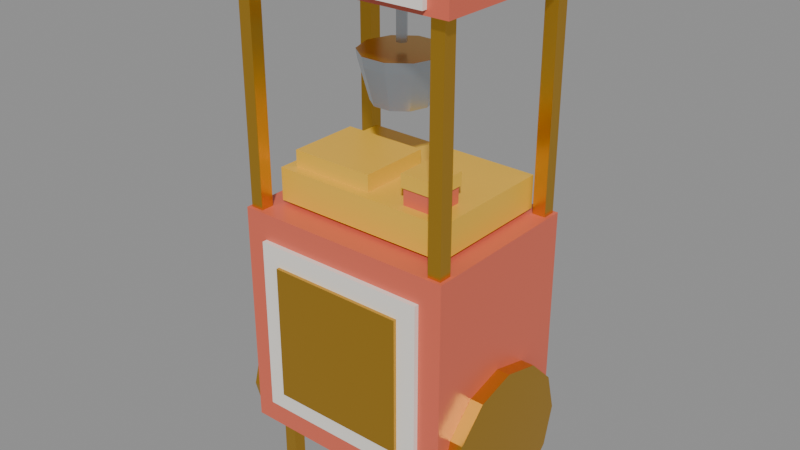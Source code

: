# Source: cozy_bowling_popcorn_cart.blend  (saved by Blender 5.2.45; exported with 4.5.12 LTS)
import bpy
from mathutils import Matrix  # noqa: F401  (used for matrix-valued properties, if any)

bpy.ops.wm.read_factory_settings(use_empty=True)
scene = bpy.context.scene
scene.name = 'Scene'

# ---- materials (node trees are filled in below, after node groups)
mat_bowling_coral_pink = bpy.data.materials.new('Bowling_Coral_Pink')
mat_bowling_coral_pink.diffuse_color = (0.7605, 0.1441, 0.08438, 1.0)
mat_bowling_gold_brass = bpy.data.materials.new('Bowling_Gold_Brass')
mat_bowling_gold_brass.diffuse_color = (0.6867, 0.3813, 0.03955, 1.0)
mat_bowling_bumper_yellow = bpy.data.materials.new('Bowling_Bumper_Yellow')
mat_bowling_bumper_yellow.diffuse_color = (0.8879, 0.5333, 0.03955, 1.0)
mat_bowling_chrome_steel = bpy.data.materials.new('Bowling_Chrome_Steel')
mat_bowling_chrome_steel.diffuse_color = (0.552, 0.5972, 0.6308, 1.0)
mat_bowling_cream_pearl = bpy.data.materials.new('Bowling_Cream_Pearl')
mat_bowling_cream_pearl.diffuse_color = (0.9047, 0.8632, 0.7913, 1.0)
mat_bowling_glass_tint = bpy.data.materials.new('Bowling_Glass_Tint')
mat_bowling_glass_tint.diffuse_color = (0.2542, 0.4793, 0.5395, 1.0)

# ---- material node trees
mat_bowling_coral_pink.use_nodes = True; mat_bowling_coral_pink.node_tree.nodes.clear()
_N = mat_bowling_coral_pink.node_tree.nodes; _L = mat_bowling_coral_pink.node_tree.links
n0 = _N.new('ShaderNodeBsdfPrincipled'); n0.name = 'Principled BSDF'; n0.location = (-200, 100)
n0.inputs[0].default_value = (0.7605, 0.1441, 0.08438, 1.0)
n0.inputs[2].default_value = 0.38
n0.inputs[10].default_value = 0.005
n1 = _N.new('ShaderNodeOutputMaterial'); n1.name = 'Material Output'; n1.location = (200, 100)
_L.new(n0.outputs[0], n1.inputs[0])
n1.is_active_output = True
mat_bowling_gold_brass.use_nodes = True; mat_bowling_gold_brass.node_tree.nodes.clear()
_N = mat_bowling_gold_brass.node_tree.nodes; _L = mat_bowling_gold_brass.node_tree.links
n0 = _N.new('ShaderNodeBsdfPrincipled'); n0.name = 'Principled BSDF'; n0.location = (-200, 100)
n0.inputs[0].default_value = (0.6867, 0.3813, 0.03955, 1.0)
n0.inputs[1].default_value = 0.85
n0.inputs[2].default_value = 0.28
n0.inputs[10].default_value = 0.005
n1 = _N.new('ShaderNodeOutputMaterial'); n1.name = 'Material Output'; n1.location = (200, 100)
_L.new(n0.outputs[0], n1.inputs[0])
n1.is_active_output = True
mat_bowling_bumper_yellow.use_nodes = True; mat_bowling_bumper_yellow.node_tree.nodes.clear()
_N = mat_bowling_bumper_yellow.node_tree.nodes; _L = mat_bowling_bumper_yellow.node_tree.links
n0 = _N.new('ShaderNodeBsdfPrincipled'); n0.name = 'Principled BSDF'; n0.location = (-200, 100)
n0.inputs[0].default_value = (0.8879, 0.5333, 0.03955, 1.0)
n0.inputs[2].default_value = 0.42
n0.inputs[10].default_value = 0.005
n1 = _N.new('ShaderNodeOutputMaterial'); n1.name = 'Material Output'; n1.location = (200, 100)
_L.new(n0.outputs[0], n1.inputs[0])
n1.is_active_output = True
mat_bowling_chrome_steel.use_nodes = True; mat_bowling_chrome_steel.node_tree.nodes.clear()
_N = mat_bowling_chrome_steel.node_tree.nodes; _L = mat_bowling_chrome_steel.node_tree.links
n0 = _N.new('ShaderNodeBsdfPrincipled'); n0.name = 'Principled BSDF'; n0.location = (-200, 100)
n0.inputs[0].default_value = (0.552, 0.5972, 0.6308, 1.0)
n0.inputs[1].default_value = 0.9
n0.inputs[2].default_value = 0.22
n0.inputs[10].default_value = 0.005
n1 = _N.new('ShaderNodeOutputMaterial'); n1.name = 'Material Output'; n1.location = (200, 100)
_L.new(n0.outputs[0], n1.inputs[0])
n1.is_active_output = True
mat_bowling_cream_pearl.use_nodes = True; mat_bowling_cream_pearl.node_tree.nodes.clear()
_N = mat_bowling_cream_pearl.node_tree.nodes; _L = mat_bowling_cream_pearl.node_tree.links
n0 = _N.new('ShaderNodeBsdfPrincipled'); n0.name = 'Principled BSDF'; n0.location = (-200, 100)
n0.inputs[0].default_value = (0.9047, 0.8632, 0.7913, 1.0)
n0.inputs[2].default_value = 0.4
n0.inputs[10].default_value = 0.005
n1 = _N.new('ShaderNodeOutputMaterial'); n1.name = 'Material Output'; n1.location = (200, 100)
_L.new(n0.outputs[0], n1.inputs[0])
n1.is_active_output = True
mat_bowling_glass_tint.use_nodes = True; mat_bowling_glass_tint.node_tree.nodes.clear()
_N = mat_bowling_glass_tint.node_tree.nodes; _L = mat_bowling_glass_tint.node_tree.links
n0 = _N.new('ShaderNodeBsdfPrincipled'); n0.name = 'Principled BSDF'; n0.location = (-200, 100)
n0.inputs[0].default_value = (0.2542, 0.4793, 0.5395, 1.0)
n0.inputs[1].default_value = 0.1
n0.inputs[2].default_value = 0.18
n0.inputs[10].default_value = 0.005
n1 = _N.new('ShaderNodeOutputMaterial'); n1.name = 'Material Output'; n1.location = (200, 100)
_L.new(n0.outputs[0], n1.inputs[0])
n1.is_active_output = True

# ---- meshes
me_popcorn_mesh = bpy.data.meshes.new('Popcorn_Mesh')
me_popcorn_mesh.from_pydata([(-0.34, -0.26, 0.16), (-0.34, -0.26, 0.86), (-0.34, 0.26, 0.86), (-0.34, 0.26, 0.16), (-0.34, 0.26, 0.16), (-0.34, 0.26, 0.86), (0.34, 0.26, 0.86), (0.34, 0.26, 0.16), (0.34, 0.26, 0.16), (0.34, 0.26, 0.86), (0.34, -0.26, 0.86), (0.34, -0.26, 0.16), (0.34, -0.26, 0.16), (0.34, -0.26, 0.86), (-0.34, -0.26, 0.86), (-0.34, -0.26, 0.16), (-0.34, 0.26, 0.16), (0.34, 0.26, 0.16), (0.34, -0.26, 0.16), (-0.34, -0.26, 0.16), (0.34, 0.26, 0.86), (-0.34, 0.26, 0.86), (-0.34, -0.26, 0.86), (0.34, -0.26, 0.86), (-0.27, -0.275, 0.24), (-0.27, -0.275, 0.78), (-0.27, -0.255, 0.78), (-0.27, -0.255, 0.24), (-0.27, -0.255, 0.24), (-0.27, -0.255, 0.78), (0.27, -0.255, 0.78), (0.27, -0.255, 0.24), (0.27, -0.255, 0.24), (0.27, -0.255, 0.78), (0.27, -0.275, 0.78), (0.27, -0.275, 0.24), (0.27, -0.275, 0.24), (0.27, -0.275, 0.78), (-0.27, -0.275, 0.78), (-0.27, -0.275, 0.24), (-0.27, -0.255, 0.24), (0.27, -0.255, 0.24), (0.27, -0.275, 0.24), (-0.27, -0.275, 0.24), (0.27, -0.255, 0.78), (-0.27, -0.255, 0.78), (-0.27, -0.275, 0.78), (0.27, -0.275, 0.78), (-0.21, -0.285, 0.3), (-0.21, -0.285, 0.72), (-0.21, -0.265, 0.72), (-0.21, -0.265, 0.3), (-0.21, -0.265, 0.3), (-0.21, -0.265, 0.72), (0.21, -0.265, 0.72), (0.21, -0.265, 0.3), (0.21, -0.265, 0.3), (0.21, -0.265, 0.72), (0.21, -0.285, 0.72), (0.21, -0.285, 0.3), (0.21, -0.285, 0.3), (0.21, -0.285, 0.72), (-0.21, -0.285, 0.72), (-0.21, -0.285, 0.3), (-0.21, -0.265, 0.3), (0.21, -0.265, 0.3), (0.21, -0.285, 0.3), (-0.21, -0.285, 0.3), (0.21, -0.265, 0.72), (-0.21, -0.265, 0.72), (-0.21, -0.285, 0.72), (0.21, -0.285, 0.72), (-0.38, 0.24, 0.24), (-0.38, 0.2078, 0.36), (-0.38, 0.12, 0.4478), (-0.38, 1.47e-17, 0.48), (-0.38, -0.12, 0.4478), (-0.38, -0.2078, 0.36), (-0.38, -0.24, 0.24), (-0.38, -0.2078, 0.12), (-0.38, -0.12, 0.03215), (-0.38, -4.409e-17, 0.0), (-0.38, 0.12, 0.03215), (-0.38, 0.2078, 0.12), (-0.34, 0.24, 0.24), (-0.34, 0.2078, 0.36), (-0.34, 0.12, 0.4478), (-0.34, 1.47e-17, 0.48), (-0.34, -0.12, 0.4478), (-0.34, -0.2078, 0.36), (-0.34, -0.24, 0.24), (-0.34, -0.2078, 0.12), (-0.34, -0.12, 0.03215), (-0.34, -4.409e-17, 0.0), (-0.34, 0.12, 0.03215), (-0.34, 0.2078, 0.12), (0.34, 0.24, 0.24), (0.34, 0.2078, 0.36), (0.34, 0.12, 0.4478), (0.34, 1.47e-17, 0.48), (0.34, -0.12, 0.4478), (0.34, -0.2078, 0.36), (0.34, -0.24, 0.24), (0.34, -0.2078, 0.12), (0.34, -0.12, 0.03215), (0.34, -4.409e-17, 0.0), (0.34, 0.12, 0.03215), (0.34, 0.2078, 0.12), (0.38, 0.24, 0.24), (0.38, 0.2078, 0.36), (0.38, 0.12, 0.4478), (0.38, 1.47e-17, 0.48), (0.38, -0.12, 0.4478), (0.38, -0.2078, 0.36), (0.38, -0.24, 0.24), (0.38, -0.2078, 0.12), (0.38, -0.12, 0.03215), (0.38, -4.409e-17, 0.0), (0.38, 0.12, 0.03215), (0.38, 0.2078, 0.12), (-0.28, -0.22, 0.0), (-0.28, -0.22, 0.16), (-0.28, -0.18, 0.16), (-0.28, -0.18, 0.0), (-0.28, -0.18, 0.0), (-0.28, -0.18, 0.16), (-0.24, -0.18, 0.16), (-0.24, -0.18, 0.0), (-0.24, -0.18, 0.0), (-0.24, -0.18, 0.16), (-0.24, -0.22, 0.16), (-0.24, -0.22, 0.0), (-0.24, -0.22, 0.0), (-0.24, -0.22, 0.16), (-0.28, -0.22, 0.16), (-0.28, -0.22, 0.0), (-0.28, -0.18, 0.0), (-0.24, -0.18, 0.0), (-0.24, -0.22, 0.0), (-0.28, -0.22, 0.0), (-0.24, -0.18, 0.16), (-0.28, -0.18, 0.16), (-0.28, -0.22, 0.16), (-0.24, -0.22, 0.16), (0.24, -0.22, 0.0), (0.24, -0.22, 0.16), (0.24, -0.18, 0.16), (0.24, -0.18, 0.0), (0.24, -0.18, 0.0), (0.24, -0.18, 0.16), (0.28, -0.18, 0.16), (0.28, -0.18, 0.0), (0.28, -0.18, 0.0), (0.28, -0.18, 0.16), (0.28, -0.22, 0.16), (0.28, -0.22, 0.0), (0.28, -0.22, 0.0), (0.28, -0.22, 0.16), (0.24, -0.22, 0.16), (0.24, -0.22, 0.0), (0.24, -0.18, 0.0), (0.28, -0.18, 0.0), (0.28, -0.22, 0.0), (0.24, -0.22, 0.0), (0.28, -0.18, 0.16), (0.24, -0.18, 0.16), (0.24, -0.22, 0.16), (0.28, -0.22, 0.16), (-0.33, -0.25, 0.86), (-0.33, -0.25, 1.54), (-0.33, -0.21, 1.54), (-0.33, -0.21, 0.86), (-0.33, -0.21, 0.86), (-0.33, -0.21, 1.54), (-0.29, -0.21, 1.54), (-0.29, -0.21, 0.86), (-0.29, -0.21, 0.86), (-0.29, -0.21, 1.54), (-0.29, -0.25, 1.54), (-0.29, -0.25, 0.86), (-0.29, -0.25, 0.86), (-0.29, -0.25, 1.54), (-0.33, -0.25, 1.54), (-0.33, -0.25, 0.86), (-0.33, -0.21, 0.86), (-0.29, -0.21, 0.86), (-0.29, -0.25, 0.86), (-0.33, -0.25, 0.86), (-0.29, -0.21, 1.54), (-0.33, -0.21, 1.54), (-0.33, -0.25, 1.54), (-0.29, -0.25, 1.54), (-0.33, 0.21, 0.86), (-0.33, 0.21, 1.54), (-0.33, 0.25, 1.54), (-0.33, 0.25, 0.86), (-0.33, 0.25, 0.86), (-0.33, 0.25, 1.54), (-0.29, 0.25, 1.54), (-0.29, 0.25, 0.86), (-0.29, 0.25, 0.86), (-0.29, 0.25, 1.54), (-0.29, 0.21, 1.54), (-0.29, 0.21, 0.86), (-0.29, 0.21, 0.86), (-0.29, 0.21, 1.54), (-0.33, 0.21, 1.54), (-0.33, 0.21, 0.86), (-0.33, 0.25, 0.86), (-0.29, 0.25, 0.86), (-0.29, 0.21, 0.86), (-0.33, 0.21, 0.86), (-0.29, 0.25, 1.54), (-0.33, 0.25, 1.54), (-0.33, 0.21, 1.54), (-0.29, 0.21, 1.54), (0.29, -0.25, 0.86), (0.29, -0.25, 1.54), (0.29, -0.21, 1.54), (0.29, -0.21, 0.86), (0.29, -0.21, 0.86), (0.29, -0.21, 1.54), (0.33, -0.21, 1.54), (0.33, -0.21, 0.86), (0.33, -0.21, 0.86), (0.33, -0.21, 1.54), (0.33, -0.25, 1.54), (0.33, -0.25, 0.86), (0.33, -0.25, 0.86), (0.33, -0.25, 1.54), (0.29, -0.25, 1.54), (0.29, -0.25, 0.86), (0.29, -0.21, 0.86), (0.33, -0.21, 0.86), (0.33, -0.25, 0.86), (0.29, -0.25, 0.86), (0.33, -0.21, 1.54), (0.29, -0.21, 1.54), (0.29, -0.25, 1.54), (0.33, -0.25, 1.54), (0.29, 0.21, 0.86), (0.29, 0.21, 1.54), (0.29, 0.25, 1.54), (0.29, 0.25, 0.86), (0.29, 0.25, 0.86), (0.29, 0.25, 1.54), (0.33, 0.25, 1.54), (0.33, 0.25, 0.86), (0.33, 0.25, 0.86), (0.33, 0.25, 1.54), (0.33, 0.21, 1.54), (0.33, 0.21, 0.86), (0.33, 0.21, 0.86), (0.33, 0.21, 1.54), (0.29, 0.21, 1.54), (0.29, 0.21, 0.86), (0.29, 0.25, 0.86), (0.33, 0.25, 0.86), (0.33, 0.21, 0.86), (0.29, 0.21, 0.86), (0.33, 0.25, 1.54), (0.29, 0.25, 1.54), (0.29, 0.21, 1.54), (0.33, 0.21, 1.54), (-0.37, -0.29, 1.53), (-0.37, -0.29, 1.63), (-0.37, 0.29, 1.63), (-0.37, 0.29, 1.53), (-0.37, 0.29, 1.53), (-0.37, 0.29, 1.63), (0.37, 0.29, 1.63), (0.37, 0.29, 1.53), (0.37, 0.29, 1.53), (0.37, 0.29, 1.63), (0.37, -0.29, 1.63), (0.37, -0.29, 1.53), (0.37, -0.29, 1.53), (0.37, -0.29, 1.63), (-0.37, -0.29, 1.63), (-0.37, -0.29, 1.53), (-0.37, 0.29, 1.53), (0.37, 0.29, 1.53), (0.37, -0.29, 1.53), (-0.37, -0.29, 1.53), (0.37, 0.29, 1.63), (-0.37, 0.29, 1.63), (-0.37, -0.29, 1.63), (0.37, -0.29, 1.63), (-0.31, -0.305, 1.545), (-0.31, -0.305, 1.615), (-0.31, -0.285, 1.615), (-0.31, -0.285, 1.545), (-0.31, -0.285, 1.545), (-0.31, -0.285, 1.615), (0.31, -0.285, 1.615), (0.31, -0.285, 1.545), (0.31, -0.285, 1.545), (0.31, -0.285, 1.615), (0.31, -0.305, 1.615), (0.31, -0.305, 1.545), (0.31, -0.305, 1.545), (0.31, -0.305, 1.615), (-0.31, -0.305, 1.615), (-0.31, -0.305, 1.545), (-0.31, -0.285, 1.545), (0.31, -0.285, 1.545), (0.31, -0.305, 1.545), (-0.31, -0.305, 1.545), (0.31, -0.285, 1.615), (-0.31, -0.285, 1.615), (-0.31, -0.305, 1.615), (0.31, -0.305, 1.615), (-0.016, 0.0, 1.52), (-0.008, 0.01386, 1.52), (0.008, 0.01386, 1.52), (0.016, 1.959e-18, 1.52), (0.008, -0.01386, 1.52), (-0.008, -0.01386, 1.52), (-0.016, 0.0, 1.34), (-0.008, 0.01386, 1.34), (0.008, 0.01386, 1.34), (0.016, 1.959e-18, 1.34), (0.008, -0.01386, 1.34), (-0.008, -0.01386, 1.34), (0.085, 0.0, 1.18), (0.06877, 0.04996, 1.18), (0.02627, 0.08084, 1.18), (-0.02627, 0.08084, 1.18), (-0.06877, 0.04996, 1.18), (-0.085, 1.041e-17, 1.18), (-0.06877, -0.04996, 1.18), (-0.02627, -0.08084, 1.18), (0.02627, -0.08084, 1.18), (0.06877, -0.04996, 1.18), (0.115, 0.0, 1.29), (0.09304, 0.0676, 1.29), (0.03554, 0.1094, 1.29), (-0.03554, 0.1094, 1.29), (-0.09304, 0.0676, 1.29), (-0.115, 1.408e-17, 1.29), (-0.09304, -0.0676, 1.29), (-0.03554, -0.1094, 1.29), (0.03554, -0.1094, 1.29), (0.09304, -0.0676, 1.29), (0.12, 0.0, 1.32), (0.09708, 0.07053, 1.32), (0.03708, 0.1141, 1.32), (-0.03708, 0.1141, 1.32), (-0.09708, 0.07053, 1.32), (-0.12, 1.47e-17, 1.32), (-0.09708, -0.07053, 1.32), (-0.03708, -0.1141, 1.32), (0.03708, -0.1141, 1.32), (0.09708, -0.07053, 1.32), (-0.28, -0.18, 0.87), (-0.28, -0.18, 0.97), (-0.28, 0.22, 0.97), (-0.28, 0.22, 0.87), (-0.28, 0.22, 0.87), (-0.28, 0.22, 0.97), (0.28, 0.22, 0.97), (0.28, 0.22, 0.87), (0.28, 0.22, 0.87), (0.28, 0.22, 0.97), (0.28, -0.18, 0.97), (0.28, -0.18, 0.87), (0.28, -0.18, 0.87), (0.28, -0.18, 0.97), (-0.28, -0.18, 0.97), (-0.28, -0.18, 0.87), (-0.28, 0.22, 0.87), (0.28, 0.22, 0.87), (0.28, -0.18, 0.87), (-0.28, -0.18, 0.87), (0.28, 0.22, 0.97), (-0.28, 0.22, 0.97), (-0.28, -0.18, 0.97), (0.28, -0.18, 0.97), (-0.25, -0.15, 0.94), (-0.25, -0.15, 1.02), (-0.25, 0.07, 1.02), (-0.25, 0.07, 0.94), (-0.25, 0.07, 0.94), (-0.25, 0.07, 1.02), (0.01, 0.07, 1.02), (0.01, 0.07, 0.94), (0.01, 0.07, 0.94), (0.01, 0.07, 1.02), (0.01, -0.15, 1.02), (0.01, -0.15, 0.94), (0.01, -0.15, 0.94), (0.01, -0.15, 1.02), (-0.25, -0.15, 1.02), (-0.25, -0.15, 0.94), (-0.25, 0.07, 0.94), (0.01, 0.07, 0.94), (0.01, -0.15, 0.94), (-0.25, -0.15, 0.94), (0.01, 0.07, 1.02), (-0.25, 0.07, 1.02), (-0.25, -0.15, 1.02), (0.01, -0.15, 1.02), (0.13, -0.15, 0.89), (0.13, -0.15, 1.03), (0.13, -0.05, 1.03), (0.13, -0.05, 0.89), (0.13, -0.05, 0.89), (0.13, -0.05, 1.03), (0.23, -0.05, 1.03), (0.23, -0.05, 0.89), (0.23, -0.05, 0.89), (0.23, -0.05, 1.03), (0.23, -0.15, 1.03), (0.23, -0.15, 0.89), (0.23, -0.15, 0.89), (0.23, -0.15, 1.03), (0.13, -0.15, 1.03), (0.13, -0.15, 0.89), (0.13, -0.05, 0.89), (0.23, -0.05, 0.89), (0.23, -0.15, 0.89), (0.13, -0.15, 0.89), (0.23, -0.05, 1.03), (0.13, -0.05, 1.03), (0.13, -0.15, 1.03), (0.23, -0.15, 1.03), (0.125, -0.155, 1.02), (0.125, -0.155, 1.06), (0.125, -0.045, 1.06), (0.125, -0.045, 1.02), (0.125, -0.045, 1.02), (0.125, -0.045, 1.06), (0.235, -0.045, 1.06), (0.235, -0.045, 1.02), (0.235, -0.045, 1.02), (0.235, -0.045, 1.06), (0.235, -0.155, 1.06), (0.235, -0.155, 1.02), (0.235, -0.155, 1.02), (0.235, -0.155, 1.06), (0.125, -0.155, 1.06), (0.125, -0.155, 1.02), (0.125, -0.045, 1.02), (0.235, -0.045, 1.02), (0.235, -0.155, 1.02), (0.125, -0.155, 1.02), (0.235, -0.045, 1.06), (0.125, -0.045, 1.06), (0.125, -0.155, 1.06), (0.235, -0.155, 1.06)], [], [(0, 1, 2, 3), (4, 5, 6, 7), (8, 9, 10, 11), (12, 13, 14, 15), (16, 17, 18, 19), (20, 21, 22, 23), (24, 25, 26, 27), (28, 29, 30, 31), (32, 33, 34, 35), (36, 37, 38, 39), (40, 41, 42, 43), (44, 45, 46, 47), (48, 49, 50, 51), (52, 53, 54, 55), (56, 57, 58, 59), (60, 61, 62, 63), (64, 65, 66, 67), (68, 69, 70, 71), (72, 73, 85, 84), (73, 74, 86, 85), (74, 75, 87, 86), (75, 76, 88, 87), (76, 77, 89, 88), (77, 78, 90, 89), (78, 79, 91, 90), (79, 80, 92, 91), (80, 81, 93, 92), (81, 82, 94, 93), (82, 83, 95, 94), (83, 72, 84, 95), (83, 82, 81, 80, 79, 78, 77, 76, 75, 74, 73, 72), (84, 85, 86, 87, 88, 89, 90, 91, 92, 93, 94, 95), (96, 97, 109, 108), (97, 98, 110, 109), (98, 99, 111, 110), (99, 100, 112, 111), (100, 101, 113, 112), (101, 102, 114, 113), (102, 103, 115, 114), (103, 104, 116, 115), (104, 105, 117, 116), (105, 106, 118, 117), (106, 107, 119, 118), (107, 96, 108, 119), (107, 106, 105, 104, 103, 102, 101, 100, 99, 98, 97, 96), (108, 109, 110, 111, 112, 113, 114, 115, 116, 117, 118, 119), (120, 121, 122, 123), (124, 125, 126, 127), (128, 129, 130, 131), (132, 133, 134, 135), (136, 137, 138, 139), (140, 141, 142, 143), (144, 145, 146, 147), (148, 149, 150, 151), (152, 153, 154, 155), (156, 157, 158, 159), (160, 161, 162, 163), (164, 165, 166, 167), (168, 169, 170, 171), (172, 173, 174, 175), (176, 177, 178, 179), (180, 181, 182, 183), (184, 185, 186, 187), (188, 189, 190, 191), (192, 193, 194, 195), (196, 197, 198, 199), (200, 201, 202, 203), (204, 205, 206, 207), (208, 209, 210, 211), (212, 213, 214, 215), (216, 217, 218, 219), (220, 221, 222, 223), (224, 225, 226, 227), (228, 229, 230, 231), (232, 233, 234, 235), (236, 237, 238, 239), (240, 241, 242, 243), (244, 245, 246, 247), (248, 249, 250, 251), (252, 253, 254, 255), (256, 257, 258, 259), (260, 261, 262, 263), (264, 265, 266, 267), (268, 269, 270, 271), (272, 273, 274, 275), (276, 277, 278, 279), (280, 281, 282, 283), (284, 285, 286, 287), (288, 289, 290, 291), (292, 293, 294, 295), (296, 297, 298, 299), (300, 301, 302, 303), (304, 305, 306, 307), (308, 309, 310, 311), (312, 313, 319, 318), (313, 314, 320, 319), (314, 315, 321, 320), (315, 316, 322, 321), (316, 317, 323, 322), (317, 312, 318, 323), (317, 316, 315, 314, 313, 312), (318, 319, 320, 321, 322, 323), (324, 325, 335, 334), (325, 326, 336, 335), (326, 327, 337, 336), (327, 328, 338, 337), (328, 329, 339, 338), (329, 330, 340, 339), (330, 331, 341, 340), (331, 332, 342, 341), (332, 333, 343, 342), (333, 324, 334, 343), (334, 335, 345, 344), (335, 336, 346, 345), (336, 337, 347, 346), (337, 338, 348, 347), (338, 339, 349, 348), (339, 340, 350, 349), (340, 341, 351, 350), (341, 342, 352, 351), (342, 343, 353, 352), (343, 334, 344, 353), (333, 332, 331, 330, 329, 328, 327, 326, 325, 324), (344, 345, 346, 347, 348, 349, 350, 351, 352, 353), (354, 355, 356, 357), (358, 359, 360, 361), (362, 363, 364, 365), (366, 367, 368, 369), (370, 371, 372, 373), (374, 375, 376, 377), (378, 379, 380, 381), (382, 383, 384, 385), (386, 387, 388, 389), (390, 391, 392, 393), (394, 395, 396, 397), (398, 399, 400, 401), (402, 403, 404, 405), (406, 407, 408, 409), (410, 411, 412, 413), (414, 415, 416, 417), (418, 419, 420, 421), (422, 423, 424, 425), (426, 427, 428, 429), (430, 431, 432, 433), (434, 435, 436, 437), (438, 439, 440, 441), (442, 443, 444, 445), (446, 447, 448, 449)])
me_popcorn_mesh.polygons.foreach_set('material_index', [0, 0, 0, 0, 0, 0, 4, 4, 4, 4, 4, 4, 1, 1, 1, 1, 1, 1, 1, 1, 1, 1, 1, 1, 1, 1, 1, 1, 1, 1, 1, 1, 1, 1, 1, 1, 1, 1, 1, 1, 1, 1, 1, 1, 1, 1, 1, 1, 1, 1, 1, 1, 1, 1, 1, 1, 1, 1, 1, 1, 1, 1, 1, 1, 1, 1, 1, 1, 1, 1, 1, 1, 1, 1, 1, 1, 1, 1, 1, 1, 1, 1, 0, 0, 0, 0, 0, 0, 4, 4, 4, 4, 4, 4, 3, 3, 3, 3, 3, 3, 3, 3, 3, 3, 3, 3, 3, 3, 3, 3, 3, 3, 3, 3, 3, 3, 3, 3, 3, 3, 3, 3, 1, 1, 2, 2, 2, 2, 2, 2, 2, 2, 2, 2, 2, 2, 0, 0, 0, 0, 0, 0, 2, 2, 2, 2, 2, 2])
me_popcorn_mesh.materials.append(mat_bowling_coral_pink)
me_popcorn_mesh.materials.append(mat_bowling_gold_brass)
me_popcorn_mesh.materials.append(mat_bowling_bumper_yellow)
me_popcorn_mesh.materials.append(mat_bowling_chrome_steel)
me_popcorn_mesh.materials.append(mat_bowling_cream_pearl)
me_popcorn_mesh.materials.append(mat_bowling_glass_tint)
me_popcorn_mesh.update()
arm_popcorn_rig = bpy.data.armatures.new('Popcorn_Rig')  # bones are not reproduced

# ---- objects
ob_popcorn_rig = bpy.data.objects.new('Popcorn_Rig', arm_popcorn_rig)
ob_popcorn_mesh = bpy.data.objects.new('Popcorn_Mesh', me_popcorn_mesh)
ob_serve_popcorn = bpy.data.objects.new('Serve_Popcorn', None)

# ---- transforms, parenting, visibility, modifiers, constraints
ob_popcorn_rig.location = (0.0, 0.0, 0.0)
ob_popcorn_mesh.parent = ob_popcorn_rig
ob_popcorn_mesh.location = (0.0, 0.0, 0.0)
_vg = ob_popcorn_mesh.vertex_groups.new(name='Root')
_vg.add([0, 1, 2, 3, 4, 5, 6, 7, 8, 9, 10, 11, 12, 13, 14, 15, 16, 17, 18, 19, 20, 21, 22, 23, 24, 25, 26, 27, 28, 29, 30, 31, 32, 33, 34, 35, 36, 37, 38, 39, 40, 41, 42, 43, 44, 45, 46, 47, 48, 49, 50, 51, 52, 53, 54, 55, 56, 57, 58, 59, 60, 61, 62, 63, 64, 65, 66, 67, 68, 69, 70, 71, 120, 121, 122, 123, 124, 125, 126, 127, 128, 129, 130, 131, 132, 133, 134, 135, 136, 137, 138, 139, 140, 141, 142, 143, 144, 145, 146, 147, 148, 149, 150, 151, 152, 153, 154, 155, 156, 157, 158, 159, 160, 161, 162, 163, 164, 165, 166, 167, 168, 169, 170, 171, 172, 173, 174, 175, 176, 177, 178, 179, 180, 181, 182, 183, 184, 185, 186, 187, 188, 189, 190, 191, 192, 193, 194, 195, 196, 197, 198, 199, 200, 201, 202, 203, 204, 205, 206, 207, 208, 209, 210, 211, 212, 213, 214, 215, 216, 217, 218, 219, 220, 221, 222, 223, 224, 225, 226, 227, 228, 229, 230, 231, 232, 233, 234, 235, 236, 237, 238, 239, 240, 241, 242, 243, 244, 245, 246, 247, 248, 249, 250, 251, 252, 253, 254, 255, 256, 257, 258, 259, 260, 261, 262, 263, 264, 265, 266, 267, 268, 269, 270, 271, 272, 273, 274, 275, 276, 277, 278, 279, 280, 281, 282, 283, 284, 285, 286, 287, 288, 289, 290, 291, 292, 293, 294, 295, 296, 297, 298, 299, 300, 301, 302, 303, 304, 305, 306, 307, 308, 309, 310, 311, 312, 313, 314, 315, 316, 317, 318, 319, 320, 321, 322, 323], 1.0, 'REPLACE')
_vg = ob_popcorn_mesh.vertex_groups.new(name='Kettle_Hinge')
_vg.add([324, 325, 326, 327, 328, 329, 330, 331, 332, 333, 334, 335, 336, 337, 338, 339, 340, 341, 342, 343, 344, 345, 346, 347, 348, 349, 350, 351, 352, 353], 1.0, 'REPLACE')
_vg = ob_popcorn_mesh.vertex_groups.new(name='Popcorn_Heap')
_vg.add([354, 355, 356, 357, 358, 359, 360, 361, 362, 363, 364, 365, 366, 367, 368, 369, 370, 371, 372, 373, 374, 375, 376, 377, 378, 379, 380, 381, 382, 383, 384, 385, 386, 387, 388, 389, 390, 391, 392, 393, 394, 395, 396, 397, 398, 399, 400, 401, 402, 403, 404, 405, 406, 407, 408, 409, 410, 411, 412, 413, 414, 415, 416, 417, 418, 419, 420, 421, 422, 423, 424, 425, 426, 427, 428, 429, 430, 431, 432, 433, 434, 435, 436, 437, 438, 439, 440, 441, 442, 443, 444, 445, 446, 447, 448, 449], 1.0, 'REPLACE')
_vg = ob_popcorn_mesh.vertex_groups.new(name='Wheel_Spoke')
_vg.add([72, 73, 74, 75, 76, 77, 78, 79, 80, 81, 82, 83, 84, 85, 86, 87, 88, 89, 90, 91, 92, 93, 94, 95, 96, 97, 98, 99, 100, 101, 102, 103, 104, 105, 106, 107, 108, 109, 110, 111, 112, 113, 114, 115, 116, 117, 118, 119], 1.0, 'REPLACE')
_m = ob_popcorn_mesh.modifiers.new('Armature', 'ARMATURE')
_m.object = ob_popcorn_rig
ob_serve_popcorn.parent = ob_popcorn_rig
ob_serve_popcorn.matrix_parent_inverse = Matrix(((-1.0, -0.0, 0.0, -0.0), (-0.0, -1.0, 0.0, -0.15), (0.0, -0.0, 1.0, -0.0), (-0.0, 0.0, -0.0, 1.0)))
ob_serve_popcorn.location = (0.0, -0.28, 1.05)
ob_serve_popcorn.empty_display_size = 0.03

# ---- collection membership
scene.collection.objects.link(ob_popcorn_rig)
scene.collection.objects.link(ob_popcorn_mesh)
scene.collection.objects.link(ob_serve_popcorn)

# ---- scene / render settings (as saved in the file)
scene.frame_start = 1; scene.frame_end = 250; scene.frame_set(1)
scene.render.engine = 'BLENDER_EEVEE_NEXT'
scene.render.fps = 30
scene.render.bake_bias = 0.0
scene.render.bake_samples = 0
scene.render.compositor_device = 'GPU'
scene.eevee.use_volume_custom_range = False
scene.eevee.fast_gi_thickness_near = 0.1
scene.eevee.fast_gi_thickness_far = 0.0
scene.eevee.ray_tracing_options.screen_trace_thickness = 0.1
bpy.context.view_layer.update()

# ---- added for rendering (the .blend has no active camera and no usable light): camera, sun + grey world if the file has none
cam_auto = bpy.data.cameras.new('AutoCamera')
cam_auto.lens = 50.0
cam_auto.sensor_width = 36.0
cam_auto.clip_end = 1000.0
ob_auto_camera = bpy.data.objects.new('AutoCamera', cam_auto)
scene.collection.objects.link(ob_auto_camera)
ob_auto_camera.location = (1.75269, -2.11073, 2.21715)
ob_auto_camera.rotation_euler = (1.09748, -7.21219e-08, 0.694738)
scene.camera = ob_auto_camera
light_auto_sun = bpy.data.lights.new('AutoSun', 'SUN')
light_auto_sun.energy = 3.0
light_auto_sun.angle = 0.0523599
ob_auto_sun = bpy.data.objects.new('AutoSun', light_auto_sun)
scene.collection.objects.link(ob_auto_sun)
ob_auto_sun.rotation_euler = (0.872665, 0.174533, 0.523599)
if scene.world is None:
    world_auto = bpy.data.worlds.new('AutoWorld')
    world_auto.color = (0.3, 0.3, 0.3)
    scene.world = world_auto
bpy.context.view_layer.update()
